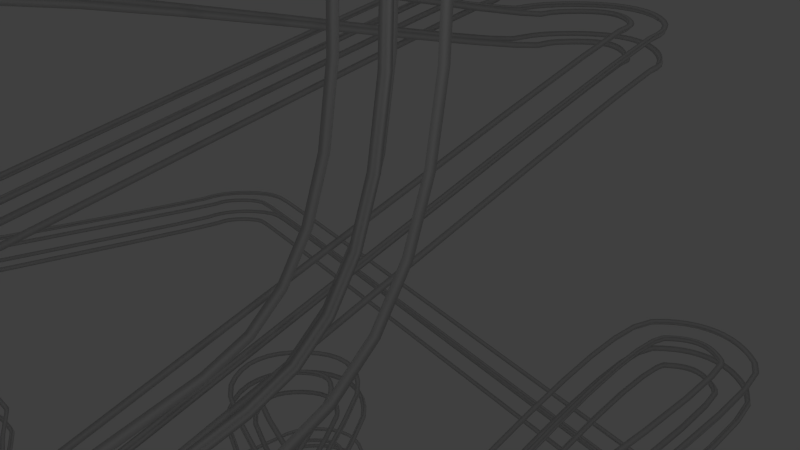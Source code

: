 # Source: level_4_tracks.blend  (saved by Blender 2.76.0; exported with 4.5.12 LTS)
import bpy
from mathutils import Matrix  # noqa: F401  (used for matrix-valued properties, if any)

bpy.ops.wm.read_factory_settings(use_empty=True)
scene = bpy.context.scene
scene.name = 'Scene'

# ---- collections
col_collection_1 = bpy.data.collections.new('Collection 1'); scene.collection.children.link(col_collection_1)

# ---- world
world_world = bpy.data.worlds.new('World'); scene.world = world_world
world_world.color = (0.05088, 0.05088, 0.05088)
world_world.use_sun_shadow = False
world_world.sun_shadow_jitter_overblur = 0.0
world_world.cycles.sampling_method = 'MANUAL'
world_world.cycles.sample_map_resolution = 256

# ---- cameras
cam_camera = bpy.data.cameras.new('Camera')
cam_camera.clip_end = 100.0
cam_camera.lens = 35.0
cam_camera.sensor_width = 32.0
cam_camera.sensor_height = 18.0
cam_camera.ortho_scale = 7.314
cam_camera.dof.focus_distance = 0.0
cam_camera.dof.aperture_fstop = 128.0

# ---- lights
light_lamp = bpy.data.lights.new('Lamp', 'POINT')
light_lamp.transmission_factor = 0.0
light_lamp.cutoff_distance = 30.0
light_lamp.energy = 100.0
light_lamp.shadow_buffer_clip_start = 1.001
light_lamp.shadow_soft_size = 0.1
light_lamp.shadow_maximum_resolution = 0.006
light_lamp.use_absolute_resolution = True
light_lamp.cycles.use_multiple_importance_sampling = False

# ---- curves / text
cu_nurbspath = bpy.data.curves.new('NurbsPath', 'CURVE')
cu_nurbspath.dimensions = '3D'
_sp = cu_nurbspath.splines.new('NURBS'); _sp.points.add(53)
_sp.points.foreach_set('co', [-2.0, 0.0, 0.0, 1.0, 6.0, 0.0, -3.02e-07, 1.0, 8.0, -9.0, -4.53e-07, 1.0, 10.0, -18.0, -6.04e-07, 1.0, 12.0, -20.0, -7.55e-07, 1.0, 14.0, -20.0, -9.06e-07, 1.0, 16.0, -18.0, -1.057e-06, 1.0, 20.0, 21.0, -1.359e-06, 1.0, 20.0, 23.0, -2.0, 1.0, 20.0, 23.0, -4.0, 1.0, 20.0, 21.0, -6.0, 1.0, 25.0, 3.0, -6.0, 1.0, 25.0, 1.0, -8.0, 1.0, 25.0, 1.0, -8.0, 1.0, 29.0, -7.0, -34.0, 1.0, 29.0, -7.0, -36.0, 1.0, 29.0, -5.0, -38.0, 1.0, 29.0, -3.0, -38.0, 1.0, 29.0, -1.0, -36.0, 1.0, 29.0, -1.0, -34.0, 1.0, 29.0, -1.0, -34.0, 1.0, 29.0, -2.0, -32.0, 1.0, 29.0, -2.0, -32.0, 1.0, 39.0, -15.0, -5.0, 1.0, 39.0, -15.0, -3.0, 1.0, 39.0, -13.0, -1.0, 1.0, 39.0, -11.0, -1.0, 1.0, 39.0, -9.0, -3.0, 1.0, 39.0, -9.0, -5.0, 1.0, 41.0, -9.0, -7.0, 1.0, 43.0, -9.0, -7.0, 1.0, 49.0, -9.0, -7.0, 1.0, 51.0, -7.0, -7.0, 1.0, 51.0, -5.0, -7.0, 1.0, 52.0, 8.0, -7.0, 1.0, 52.0, 10.0, -9.0, 1.0, 52.0, 10.0, -11.0, 1.0, 52.0, 8.0, -13.0, 1.0, 52.0, 6.0, -13.0, 1.0, 59.0, -14.0, -19.0, 1.0, 59.0, -16.0, -21.0, 1.0, 59.0, -16.0, -23.0, 1.0, 59.0, -14.0, -25.0, 1.0, 59.0, -12.0, -25.0, 1.0, 59.0, -10.0, -23.0, 1.0, 62.0, 2.0, 5.0, 1.0, 62.0, 4.0, 7.0, 1.0, 62.0, 6.0, 7.0, 1.0, 62.0, 8.0, 5.0, 1.0, 62.0, 8.0, 3.0, 1.0, 70.0, 2.0, -24.0, 1.0, 72.0, 2.0, -26.0, 1.0, 74.0, 2.0, -26.0, 1.0, 86.0, 2.0, -26.0, 1.0])
_sp.order_u = 3
_sp.order_v = 0
_sp.resolution_u = 4
_sp.use_endpoint_u = True
cu_nurbspath.use_path = True
cu_nurbspath.use_path_clamp = True
cu_nurbspath.bevel_mode = 'OBJECT'
cu_nurbspath.bevel_resolution = 0
cu_nurbspath.resolution_u = 6
cu_nurbspath.fill_mode = 'HALF'
cu_nurbscircle_006 = bpy.data.curves.new('NurbsCircle.006', 'CURVE')
cu_nurbscircle_006.dimensions = '3D'
_sp = cu_nurbscircle_006.splines.new('NURBS'); _sp.points.add(2)
_sp.points.foreach_set('co', [-0.3661, -0.4923, 0.0, 1.0, -0.5314, -0.5442, 0.0, 0.3536, -0.4937, -0.3751, 0.0, 1.0])
_sp.order_u = 2
_sp.order_v = 0
_sp.resolution_u = 1
_sp.use_cyclic_u = True
_sp = cu_nurbscircle_006.splines.new('NURBS'); _sp.points.add(2)
_sp.points.foreach_set('co', [-0.4932, 0.361, 0.0, 1.0, -0.5316, 0.5299, 0.0, 0.3536, -0.3661, 0.4787, 0.0, 1.0])
_sp.order_u = 2
_sp.order_v = 0
_sp.resolution_u = 1
_sp.use_cyclic_u = True
_sp = cu_nurbscircle_006.splines.new('NURBS'); _sp.points.add(2)
_sp.points.foreach_set('co', [0.484, -0.3746, 0.0, 1.0, 0.5316, -0.5412, 0.0, 0.3536, 0.3636, -0.4991, 0.0, 1.0])
_sp.order_u = 2
_sp.order_v = 0
_sp.resolution_u = 1
_sp.use_cyclic_u = True
_sp = cu_nurbscircle_006.splines.new('NURBS'); _sp.points.add(2)
_sp.points.foreach_set('co', [0.3696, 0.468, 0.0, 1.0, 0.5343, 0.5216, 0.0, 0.3536, 0.4984, 0.3521, 0.0, 1.0])
_sp.order_u = 2
_sp.order_v = 0
_sp.resolution_u = 1
_sp.use_cyclic_u = True
cu_nurbscircle_006.use_path = True
cu_nurbscircle_006.use_path_clamp = True
cu_nurbscircle_006.bevel_resolution = 0
cu_nurbscircle_006.fill_mode = 'HALF'
cu_nurbspath_001 = bpy.data.curves.new('NurbsPath.001', 'CURVE')
cu_nurbspath_001.dimensions = '3D'
_sp = cu_nurbspath_001.splines.new('NURBS'); _sp.points.add(53)
_sp.points.foreach_set('co', [-2.0, 0.0, 0.0, 1.0, 7.0, 0.0, -3.775e-07, 1.0, 9.0, -2.0, -5.285e-07, 1.0, 14.0, -24.0, -9.06e-07, 1.0, 14.0, -26.0, 2.0, 1.0, 14.0, -26.0, 4.0, 1.0, 28.0, -26.0, 39.0, 1.0, 28.0, -26.0, 41.0, 1.0, 28.0, -24.0, 43.0, 1.0, 28.0, -22.0, 43.0, 1.0, 28.0, -20.0, 41.0, 1.0, 36.0, -9.0, 8.0, 1.0, 36.0, -7.0, 6.0, 1.0, 36.0, -5.0, 6.0, 1.0, 36.0, -3.0, 8.0, 1.0, 36.0, -3.0, 10.0, 1.0, 36.0, -5.0, 12.0, 1.0, 45.0, -35.0, 23.0, 1.0, 45.0, -37.0, 23.0, 1.0, 45.0, -39.0, 21.0, 1.0, 45.0, -39.0, 19.0, 1.0, 45.0, -37.0, 17.0, 1.0, 57.0, -1.0, -7.0, 1.0, 57.0, 1.0, -7.0, 1.0, 57.0, 3.0, -5.0, 1.0, 57.0, 3.0, -3.0, 1.0, 57.0, 1.0, -1.0, 1.0, 59.0, -29.0, 37.0, 1.0, 59.0, -31.0, 39.0, 1.0, 59.0, -33.0, 39.0, 1.0, 59.0, -35.0, 37.0, 1.0, 59.0, -35.0, 35.0, 1.0, 62.0, -24.0, 1.0, 1.0, 62.0, -22.0, -1.0, 1.0, 62.0, -20.0, -1.0, 1.0, 62.0, -18.0, 1.0, 1.0, 62.0, -18.0, 3.0, 1.0, 62.0, -20.0, 5.0, 1.0, 67.0, -39.0, 24.0, 1.0, 67.0, -41.0, 26.0, 1.0, 67.0, -43.0, 26.0, 1.0, 67.0, -45.0, 24.0, 1.0, 67.0, -45.0, 22.0, 1.0, 67.0, -43.0, 20.0, 1.0, 81.0, -9.0, -6.0, 1.0, 81.0, -7.0, -8.0, 1.0, 81.0, -5.0, -8.0, 1.0, 81.0, -3.0, -6.0, 1.0, 81.0, -3.0, -4.0, 1.0, 87.0, -3.0, 17.0, 1.0, 88.0, -3.0, 19.0, 1.0, 90.0, -3.0, 21.0, 1.0, 92.0, -3.0, 21.0, 1.0, 104.0, -3.0, 21.0, 1.0])
_sp.order_u = 3
_sp.order_v = 0
_sp.resolution_u = 4
_sp.use_endpoint_u = True
cu_nurbspath_001.use_path = True
cu_nurbspath_001.use_path_clamp = True
cu_nurbspath_001.bevel_mode = 'OBJECT'
cu_nurbspath_001.bevel_resolution = 0
cu_nurbspath_001.fill_mode = 'HALF'
cu_nurbscircle_000 = bpy.data.curves.new('NurbsCircle.000', 'CURVE')
cu_nurbscircle_000.dimensions = '3D'
_sp = cu_nurbscircle_000.splines.new('NURBS'); _sp.points.add(2)
_sp.points.foreach_set('co', [-0.3661, -0.4923, 0.0, 1.0, -0.5314, -0.5442, 0.0, 0.3536, -0.4937, -0.3751, 0.0, 1.0])
_sp.order_u = 2
_sp.order_v = 0
_sp.resolution_u = 1
_sp.use_cyclic_u = True
_sp = cu_nurbscircle_000.splines.new('NURBS'); _sp.points.add(2)
_sp.points.foreach_set('co', [-0.4932, 0.361, 0.0, 1.0, -0.5316, 0.5299, 0.0, 0.3536, -0.3661, 0.4787, 0.0, 1.0])
_sp.order_u = 2
_sp.order_v = 0
_sp.resolution_u = 1
_sp.use_cyclic_u = True
_sp = cu_nurbscircle_000.splines.new('NURBS'); _sp.points.add(2)
_sp.points.foreach_set('co', [0.484, -0.3746, 0.0, 1.0, 0.5316, -0.5412, 0.0, 0.3536, 0.3636, -0.4991, 0.0, 1.0])
_sp.order_u = 2
_sp.order_v = 0
_sp.resolution_u = 1
_sp.use_cyclic_u = True
_sp = cu_nurbscircle_000.splines.new('NURBS'); _sp.points.add(2)
_sp.points.foreach_set('co', [0.3696, 0.468, 0.0, 1.0, 0.5343, 0.5216, 0.0, 0.3536, 0.4984, 0.3521, 0.0, 1.0])
_sp.order_u = 2
_sp.order_v = 0
_sp.resolution_u = 1
_sp.use_cyclic_u = True
cu_nurbscircle_000.use_path = True
cu_nurbscircle_000.use_path_clamp = True
cu_nurbscircle_000.bevel_resolution = 0
cu_nurbscircle_000.fill_mode = 'HALF'
cu_nurbspath_002 = bpy.data.curves.new('NurbsPath.002', 'CURVE')
cu_nurbspath_002.dimensions = '3D'
_sp = cu_nurbspath_002.splines.new('NURBS'); _sp.points.add(46)
_sp.points.foreach_set('co', [-2.0, 0.0, 0.0, 1.0, 6.0, 0.0, -3.02e-07, 1.0, 8.0, 0.0, -4.53e-07, 1.0, 10.0, 2.0, -6.04e-07, 1.0, 10.0, 4.0, -6.04e-07, 1.0, 15.0, 38.0, -9.815e-07, 1.0, 15.0, 42.0, -9.815e-07, 1.0, 15.0, 44.0, 2.0, 1.0, 15.0, 44.0, 4.0, 1.0, 15.0, 42.0, 6.0, 1.0, 15.0, 40.0, 6.0, 1.0, 23.0, -3.0, 6.0, 1.0, 23.0, -5.0, 6.0, 1.0, 23.0, -7.0, 4.0, 1.0, 23.0, -7.0, 2.0, 1.0, 28.0, -7.0, -13.0, 1.0, 28.0, -7.0, -15.0, 1.0, 28.0, -5.0, -17.0, 1.0, 28.0, -3.0, -17.0, 1.0, 34.0, 38.0, -17.0, 1.0, 34.0, 40.0, -17.0, 1.0, 34.0, 42.0, -15.0, 1.0, 34.0, 42.0, -13.0, 1.0, 40.0, 42.0, 24.0, 1.0, 40.0, 42.0, 26.0, 1.0, 40.0, 40.0, 28.0, 1.0, 40.0, 38.0, 28.0, 1.0, 56.0, -12.0, 28.0, 1.0, 56.0, -14.0, 28.0, 1.0, 56.0, -16.0, 26.0, 1.0, 56.0, -16.0, 24.0, 1.0, 70.0, -16.0, -6.0, 1.0, 70.0, -16.0, -8.0, 1.0, 70.0, -14.0, -10.0, 1.0, 70.0, -12.0, -10.0, 1.0, 78.0, 33.0, -10.0, 1.0, 78.0, 35.0, -10.0, 1.0, 78.0, 37.0, -8.0, 1.0, 78.0, 37.0, -6.0, 1.0, 84.0, 37.0, 19.0, 1.0, 84.0, 37.0, 21.0, 1.0, 84.0, 35.0, 23.0, 1.0, 84.0, 33.0, 23.0, 1.0, 90.0, 13.0, 23.0, 1.0, 92.0, 11.0, 23.0, 1.0, 94.0, 11.0, 23.0, 1.0, 106.0, 11.0, 23.0, 1.0])
_sp.order_u = 3
_sp.order_v = 0
_sp.resolution_u = 4
_sp.use_endpoint_u = True
cu_nurbspath_002.use_path = True
cu_nurbspath_002.use_path_clamp = True
cu_nurbspath_002.bevel_mode = 'OBJECT'
cu_nurbspath_002.bevel_resolution = 0
cu_nurbspath_002.fill_mode = 'HALF'
cu_nurbscircle_001 = bpy.data.curves.new('NurbsCircle.001', 'CURVE')
cu_nurbscircle_001.dimensions = '3D'
_sp = cu_nurbscircle_001.splines.new('NURBS'); _sp.points.add(2)
_sp.points.foreach_set('co', [-0.3661, -0.4923, 0.0, 1.0, -0.5314, -0.5442, 0.0, 0.3536, -0.4937, -0.3751, 0.0, 1.0])
_sp.order_u = 2
_sp.order_v = 0
_sp.resolution_u = 1
_sp.use_cyclic_u = True
_sp = cu_nurbscircle_001.splines.new('NURBS'); _sp.points.add(2)
_sp.points.foreach_set('co', [-0.4932, 0.361, 0.0, 1.0, -0.5316, 0.5299, 0.0, 0.3536, -0.3661, 0.4787, 0.0, 1.0])
_sp.order_u = 2
_sp.order_v = 0
_sp.resolution_u = 1
_sp.use_cyclic_u = True
_sp = cu_nurbscircle_001.splines.new('NURBS'); _sp.points.add(2)
_sp.points.foreach_set('co', [0.484, -0.3746, 0.0, 1.0, 0.5316, -0.5412, 0.0, 0.3536, 0.3636, -0.4991, 0.0, 1.0])
_sp.order_u = 2
_sp.order_v = 0
_sp.resolution_u = 1
_sp.use_cyclic_u = True
_sp = cu_nurbscircle_001.splines.new('NURBS'); _sp.points.add(2)
_sp.points.foreach_set('co', [0.3696, 0.468, 0.0, 1.0, 0.5343, 0.5216, 0.0, 0.3536, 0.4984, 0.3521, 0.0, 1.0])
_sp.order_u = 2
_sp.order_v = 0
_sp.resolution_u = 1
_sp.use_cyclic_u = True
cu_nurbscircle_001.use_path = True
cu_nurbscircle_001.use_path_clamp = True
cu_nurbscircle_001.bevel_resolution = 0
cu_nurbscircle_001.fill_mode = 'HALF'
cu_nurbspath_003 = bpy.data.curves.new('NurbsPath.003', 'CURVE')
cu_nurbspath_003.dimensions = '3D'
_sp = cu_nurbspath_003.splines.new('NURBS'); _sp.points.add(39)
_sp.points.foreach_set('co', [-2.0, 0.0, 0.0, 1.0, 15.0, 0.0, -9.815e-07, 1.0, 18.0, 0.0, -1.208e-06, 1.0, 20.0, 2.0, -1.359e-06, 1.0, 20.0, 5.0, -1.359e-06, 1.0, 26.0, 28.0, -1.812e-06, 1.0, 26.0, 30.0, -1.812e-06, 1.0, 26.0, 32.0, 2.0, 1.0, 26.0, 32.0, 4.0, 1.0, 26.0, 30.0, 6.0, 1.0, 26.0, 28.0, 6.0, 1.0, 39.0, -17.0, 6.0, 1.0, 39.0, -19.0, 6.0, 1.0, 39.0, -21.0, 4.0, 1.0, 39.0, -21.0, 2.0, 1.0, 39.0, -19.0, -2.861e-06, 1.0, 39.0, -17.0, -2.861e-06, 1.0, 61.0, 24.0, -18.0, 1.0, 61.0, 26.0, -18.0, 1.0, 61.0, 28.0, -16.0, 1.0, 61.0, 28.0, -14.0, 1.0, 61.0, 26.0, -12.0, 1.0, 64.0, -7.0, 18.0, 1.0, 64.0, -9.0, 20.0, 1.0, 64.0, -11.0, 20.0, 1.0, 64.0, -13.0, 18.0, 1.0, 64.0, -13.0, 16.0, 1.0, 76.0, -13.0, -14.0, 1.0, 76.0, -13.0, -16.0, 1.0, 76.0, -11.0, -18.0, 1.0, 76.0, -9.0, -18.0, 1.0, 84.0, 22.0, -18.0, 1.0, 84.0, 24.0, -18.0, 1.0, 84.0, 26.0, -16.0, 1.0, 84.0, 26.0, -14.0, 1.0, 84.0, 24.0, -12.0, 1.0, 89.0, -10.0, -2.0, 1.0, 91.0, -12.0, -2.0, 1.0, 93.0, -12.0, -2.0, 1.0, 107.0, -12.0, -2.0, 1.0])
_sp.order_u = 3
_sp.order_v = 0
_sp.resolution_u = 4
_sp.use_endpoint_u = True
cu_nurbspath_003.use_path = True
cu_nurbspath_003.use_path_clamp = True
cu_nurbspath_003.bevel_mode = 'OBJECT'
cu_nurbspath_003.bevel_resolution = 0
cu_nurbspath_003.fill_mode = 'HALF'

# ---- objects
ob_lamp = bpy.data.objects.new('Lamp', light_lamp)
ob_camera = bpy.data.objects.new('Camera', cam_camera)
ob_trianglethickbevel = bpy.data.objects.new('TriangleThickBevel', None)
ob_nurbspath = bpy.data.objects.new('NurbsPath', cu_nurbspath)
ob_trianglethickbevel_1 = bpy.data.objects.new('TriangleThickBevel', cu_nurbscircle_006)
ob_nurbspath_001 = bpy.data.objects.new('NurbsPath.001', cu_nurbspath_001)
ob_trianglethickbevel_001 = bpy.data.objects.new('TriangleThickBevel.001', cu_nurbscircle_000)
ob_nurbspath_002 = bpy.data.objects.new('NurbsPath.002', cu_nurbspath_002)
ob_trianglethickbevel_002 = bpy.data.objects.new('TriangleThickBevel.002', cu_nurbscircle_001)
ob_nurbspath_003 = bpy.data.objects.new('NurbsPath.003', cu_nurbspath_003)

# ---- transforms, parenting, visibility, modifiers, constraints
ob_lamp.location = (4.076, 1.005, 5.904)
ob_lamp.rotation_euler = (0.6503, 0.05522, 1.866)
ob_lamp.lock_rotations_4d = False
ob_lamp.empty_display_type = 'ARROWS'
ob_lamp.color = (0.0, 0.0, 0.0, 0.0)
ob_lamp.lineart.crease_threshold = 0.0
ob_camera.location = (7.481, -6.508, 5.344)
ob_camera.rotation_euler = (1.109, 0.01082, 0.8149)
ob_camera.lock_rotations_4d = False
ob_camera.empty_display_type = 'ARROWS'
ob_camera.color = (0.0, 0.0, 0.0, 0.0)
ob_camera.display_type = 'WIRE'
ob_camera.lineart.crease_threshold = 0.0
ob_trianglethickbevel.location = (0.0, 0.0, 0.0)
ob_nurbspath.location = (-5.0, 5.0, 1.0)
ob_nurbspath.rotation_euler = (-0.0, 1.571, 0.0)
ob_nurbspath.lineart.crease_threshold = 0.0
ob_trianglethickbevel_1.location = (2.76, 0.0, 0.0)
ob_trianglethickbevel_1.scale = (1.627, 1.627, 1.627)
ob_trianglethickbevel_1.lineart.crease_threshold = 0.0
ob_nurbspath_001.location = (-33.0, 21.0, 12.0)
ob_nurbspath_001.rotation_euler = (-0.0, 1.571, 0.0)
ob_nurbspath_001.lineart.crease_threshold = 0.0
ob_trianglethickbevel_001.location = (2.76, 0.0, 0.0)
ob_trianglethickbevel_001.scale = (1.627, 1.627, 1.627)
ob_trianglethickbevel_001.lineart.crease_threshold = 0.0
ob_nurbspath_002.location = (-27.0, -16.0, 12.0)
ob_nurbspath_002.rotation_euler = (-0.0, 1.571, 0.0)
ob_nurbspath_002.lineart.crease_threshold = 0.0
ob_trianglethickbevel_002.location = (2.76, 0.0, 0.0)
ob_trianglethickbevel_002.scale = (1.627, 1.627, 1.627)
ob_trianglethickbevel_002.lineart.crease_threshold = 0.0
ob_nurbspath_003.location = (-19.0, -2.0, 21.0)
ob_nurbspath_003.rotation_euler = (-0.0, 1.571, 0.0)
ob_nurbspath_003.lineart.crease_threshold = 0.0
cu_nurbspath.bevel_object = ob_trianglethickbevel_1
cu_nurbspath_001.bevel_object = ob_trianglethickbevel_1
cu_nurbspath_002.bevel_object = ob_trianglethickbevel_001
cu_nurbspath_003.bevel_object = ob_trianglethickbevel_002

# ---- collection membership
col_collection_1.objects.link(ob_lamp)
col_collection_1.objects.link(ob_camera)
col_collection_1.objects.link(ob_trianglethickbevel)
col_collection_1.objects.link(ob_nurbspath)
col_collection_1.objects.link(ob_trianglethickbevel_1)
col_collection_1.objects.link(ob_nurbspath_001)
col_collection_1.objects.link(ob_trianglethickbevel_001)
col_collection_1.objects.link(ob_nurbspath_002)
col_collection_1.objects.link(ob_trianglethickbevel_002)
col_collection_1.objects.link(ob_nurbspath_003)

# ---- scene / render settings (as saved in the file)
scene.camera = ob_camera
scene.frame_start = 1; scene.frame_end = 250; scene.frame_set(1)
scene.render.engine = 'BLENDER_EEVEE_NEXT'
scene.render.resolution_percentage = 50
scene.render.dither_intensity = 0.0
scene.cycles.use_denoising = False
scene.cycles.samples = 10
scene.cycles.sampling_pattern = 'TABULATED_SOBOL'
scene.cycles.light_sampling_threshold = 0.0
scene.cycles.use_adaptive_sampling = False
scene.cycles.use_light_tree = False
scene.cycles.blur_glossy = 0.0
scene.cycles.pixel_filter_type = 'GAUSSIAN'
scene.cycles.sample_clamp_indirect = 0.0
scene.view_settings.view_transform = 'Standard'
bpy.context.view_layer.update()
